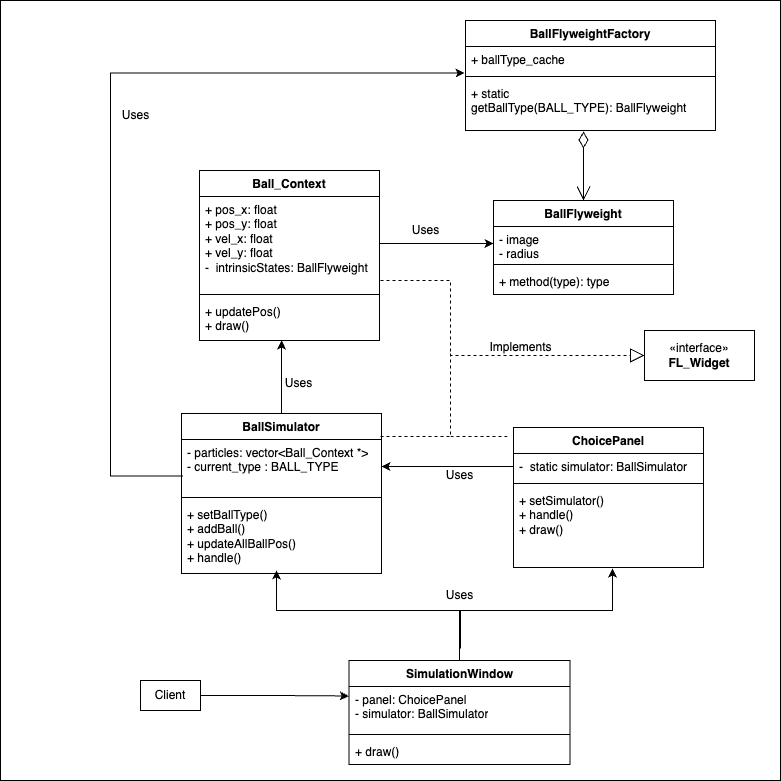

The diagram above was exported from draw.io. Its source (the exported page's mxGraphModel, read from the mxfile embedded in the PNG):
<mxGraphModel dx="1194" dy="606" grid="1" gridSize="10" guides="1" tooltips="1" connect="1" arrows="1" fold="1" page="1" pageScale="1" pageWidth="827" pageHeight="1169" math="0" shadow="0">
  <root>
    <mxCell id="WIyWlLk6GJQsqaUBKTNV-0" />
    <mxCell id="WIyWlLk6GJQsqaUBKTNV-1" parent="WIyWlLk6GJQsqaUBKTNV-0" />
    <mxCell id="cYaYZuOsjZ7oo6lZCn4Q-78" value="" style="whiteSpace=wrap;html=1;aspect=fixed;" parent="WIyWlLk6GJQsqaUBKTNV-1" vertex="1">
      <mxGeometry x="30" y="100" width="780" height="780" as="geometry" />
    </mxCell>
    <mxCell id="cYaYZuOsjZ7oo6lZCn4Q-3" value="BallFlyweight" style="swimlane;fontStyle=1;align=center;verticalAlign=top;childLayout=stackLayout;horizontal=1;startSize=26;horizontalStack=0;resizeParent=1;resizeParentMax=0;resizeLast=0;collapsible=1;marginBottom=0;whiteSpace=wrap;html=1;" parent="WIyWlLk6GJQsqaUBKTNV-1" vertex="1">
      <mxGeometry x="523" y="300" width="180" height="94" as="geometry" />
    </mxCell>
    <mxCell id="cYaYZuOsjZ7oo6lZCn4Q-4" value="- image&lt;br&gt;- radius" style="text;strokeColor=none;fillColor=none;align=left;verticalAlign=top;spacingLeft=4;spacingRight=4;overflow=hidden;rotatable=0;points=[[0,0.5],[1,0.5]];portConstraint=eastwest;whiteSpace=wrap;html=1;" parent="cYaYZuOsjZ7oo6lZCn4Q-3" vertex="1">
      <mxGeometry y="26" width="180" height="34" as="geometry" />
    </mxCell>
    <mxCell id="cYaYZuOsjZ7oo6lZCn4Q-5" value="" style="line;strokeWidth=1;fillColor=none;align=left;verticalAlign=middle;spacingTop=-1;spacingLeft=3;spacingRight=3;rotatable=0;labelPosition=right;points=[];portConstraint=eastwest;strokeColor=inherit;" parent="cYaYZuOsjZ7oo6lZCn4Q-3" vertex="1">
      <mxGeometry y="60" width="180" height="8" as="geometry" />
    </mxCell>
    <mxCell id="cYaYZuOsjZ7oo6lZCn4Q-6" value="+ method(type): type" style="text;strokeColor=none;fillColor=none;align=left;verticalAlign=top;spacingLeft=4;spacingRight=4;overflow=hidden;rotatable=0;points=[[0,0.5],[1,0.5]];portConstraint=eastwest;whiteSpace=wrap;html=1;" parent="cYaYZuOsjZ7oo6lZCn4Q-3" vertex="1">
      <mxGeometry y="68" width="180" height="26" as="geometry" />
    </mxCell>
    <mxCell id="cYaYZuOsjZ7oo6lZCn4Q-23" value="BallFlyweightFactory" style="swimlane;fontStyle=1;align=center;verticalAlign=top;childLayout=stackLayout;horizontal=1;startSize=26;horizontalStack=0;resizeParent=1;resizeParentMax=0;resizeLast=0;collapsible=1;marginBottom=0;whiteSpace=wrap;html=1;" parent="WIyWlLk6GJQsqaUBKTNV-1" vertex="1">
      <mxGeometry x="495" y="120" width="250" height="110" as="geometry" />
    </mxCell>
    <mxCell id="cYaYZuOsjZ7oo6lZCn4Q-24" value="+&amp;nbsp;ballType_cache" style="text;strokeColor=none;fillColor=none;align=left;verticalAlign=top;spacingLeft=4;spacingRight=4;overflow=hidden;rotatable=0;points=[[0,0.5],[1,0.5]];portConstraint=eastwest;whiteSpace=wrap;html=1;" parent="cYaYZuOsjZ7oo6lZCn4Q-23" vertex="1">
      <mxGeometry y="26" width="250" height="26" as="geometry" />
    </mxCell>
    <mxCell id="cYaYZuOsjZ7oo6lZCn4Q-25" value="" style="line;strokeWidth=1;fillColor=none;align=left;verticalAlign=middle;spacingTop=-1;spacingLeft=3;spacingRight=3;rotatable=0;labelPosition=right;points=[];portConstraint=eastwest;strokeColor=inherit;" parent="cYaYZuOsjZ7oo6lZCn4Q-23" vertex="1">
      <mxGeometry y="52" width="250" height="8" as="geometry" />
    </mxCell>
    <mxCell id="cYaYZuOsjZ7oo6lZCn4Q-26" value="+ static getBallType(BALL_TYPE):&amp;nbsp;BallFlyweight" style="text;strokeColor=none;fillColor=none;align=left;verticalAlign=top;spacingLeft=4;spacingRight=4;overflow=hidden;rotatable=0;points=[[0,0.5],[1,0.5]];portConstraint=eastwest;whiteSpace=wrap;html=1;" parent="cYaYZuOsjZ7oo6lZCn4Q-23" vertex="1">
      <mxGeometry y="60" width="250" height="50" as="geometry" />
    </mxCell>
    <mxCell id="cYaYZuOsjZ7oo6lZCn4Q-27" value="" style="endArrow=open;html=1;endSize=12;startArrow=diamondThin;startSize=14;startFill=0;edgeStyle=orthogonalEdgeStyle;align=left;verticalAlign=bottom;rounded=0;entryX=0.5;entryY=0;entryDx=0;entryDy=0;exitX=0.472;exitY=1.02;exitDx=0;exitDy=0;exitPerimeter=0;" parent="WIyWlLk6GJQsqaUBKTNV-1" source="cYaYZuOsjZ7oo6lZCn4Q-26" target="cYaYZuOsjZ7oo6lZCn4Q-3" edge="1">
      <mxGeometry x="-1" y="3" relative="1" as="geometry">
        <mxPoint x="618" y="240" as="sourcePoint" />
        <mxPoint x="618" y="290" as="targetPoint" />
      </mxGeometry>
    </mxCell>
    <mxCell id="cYaYZuOsjZ7oo6lZCn4Q-28" value="Ball_Context" style="swimlane;fontStyle=1;align=center;verticalAlign=top;childLayout=stackLayout;horizontal=1;startSize=26;horizontalStack=0;resizeParent=1;resizeParentMax=0;resizeLast=0;collapsible=1;marginBottom=0;whiteSpace=wrap;html=1;" parent="WIyWlLk6GJQsqaUBKTNV-1" vertex="1">
      <mxGeometry x="229" y="270" width="180" height="170" as="geometry" />
    </mxCell>
    <mxCell id="cYaYZuOsjZ7oo6lZCn4Q-29" value="+ pos_x: float&lt;br&gt;+ pos_y: float&lt;br&gt;+ vel_x: float&lt;br&gt;+ vel_y: float&lt;br&gt;-&amp;nbsp; intrinsicStates:&amp;nbsp;BallFlyweight" style="text;strokeColor=none;fillColor=none;align=left;verticalAlign=top;spacingLeft=4;spacingRight=4;overflow=hidden;rotatable=0;points=[[0,0.5],[1,0.5]];portConstraint=eastwest;whiteSpace=wrap;html=1;" parent="cYaYZuOsjZ7oo6lZCn4Q-28" vertex="1">
      <mxGeometry y="26" width="180" height="94" as="geometry" />
    </mxCell>
    <mxCell id="cYaYZuOsjZ7oo6lZCn4Q-30" value="" style="line;strokeWidth=1;fillColor=none;align=left;verticalAlign=middle;spacingTop=-1;spacingLeft=3;spacingRight=3;rotatable=0;labelPosition=right;points=[];portConstraint=eastwest;strokeColor=inherit;" parent="cYaYZuOsjZ7oo6lZCn4Q-28" vertex="1">
      <mxGeometry y="120" width="180" height="8" as="geometry" />
    </mxCell>
    <mxCell id="cYaYZuOsjZ7oo6lZCn4Q-31" value="+ updatePos&lt;span style=&quot;background-color: initial;&quot;&gt;()&lt;br&gt;+ draw()&lt;br&gt;&lt;/span&gt;" style="text;strokeColor=none;fillColor=none;align=left;verticalAlign=top;spacingLeft=4;spacingRight=4;overflow=hidden;rotatable=0;points=[[0,0.5],[1,0.5]];portConstraint=eastwest;whiteSpace=wrap;html=1;" parent="cYaYZuOsjZ7oo6lZCn4Q-28" vertex="1">
      <mxGeometry y="128" width="180" height="42" as="geometry" />
    </mxCell>
    <mxCell id="cYaYZuOsjZ7oo6lZCn4Q-32" style="edgeStyle=orthogonalEdgeStyle;rounded=0;orthogonalLoop=1;jettySize=auto;html=1;entryX=0;entryY=0.5;entryDx=0;entryDy=0;" parent="WIyWlLk6GJQsqaUBKTNV-1" source="cYaYZuOsjZ7oo6lZCn4Q-29" target="cYaYZuOsjZ7oo6lZCn4Q-4" edge="1">
      <mxGeometry relative="1" as="geometry">
        <mxPoint x="500" y="370" as="targetPoint" />
      </mxGeometry>
    </mxCell>
    <mxCell id="cYaYZuOsjZ7oo6lZCn4Q-34" value="BallSimulator" style="swimlane;fontStyle=1;align=center;verticalAlign=top;childLayout=stackLayout;horizontal=1;startSize=26;horizontalStack=0;resizeParent=1;resizeParentMax=0;resizeLast=0;collapsible=1;marginBottom=0;whiteSpace=wrap;html=1;" parent="WIyWlLk6GJQsqaUBKTNV-1" vertex="1">
      <mxGeometry x="211" y="513" width="200" height="160" as="geometry" />
    </mxCell>
    <mxCell id="cYaYZuOsjZ7oo6lZCn4Q-35" value="- particles:&amp;nbsp;vector&amp;lt;Ball_Context *&amp;gt;&lt;br&gt;- current_type : BALL_TYPE" style="text;strokeColor=none;fillColor=none;align=left;verticalAlign=top;spacingLeft=4;spacingRight=4;overflow=hidden;rotatable=0;points=[[0,0.5],[1,0.5]];portConstraint=eastwest;whiteSpace=wrap;html=1;" parent="cYaYZuOsjZ7oo6lZCn4Q-34" vertex="1">
      <mxGeometry y="26" width="200" height="54" as="geometry" />
    </mxCell>
    <mxCell id="cYaYZuOsjZ7oo6lZCn4Q-36" value="" style="line;strokeWidth=1;fillColor=none;align=left;verticalAlign=middle;spacingTop=-1;spacingLeft=3;spacingRight=3;rotatable=0;labelPosition=right;points=[];portConstraint=eastwest;strokeColor=inherit;" parent="cYaYZuOsjZ7oo6lZCn4Q-34" vertex="1">
      <mxGeometry y="80" width="200" height="8" as="geometry" />
    </mxCell>
    <mxCell id="cYaYZuOsjZ7oo6lZCn4Q-37" value="+ setBallType&lt;span style=&quot;background-color: initial;&quot;&gt;()&lt;/span&gt;&lt;br&gt;+ addBall()&lt;br&gt;+ updateAllBallPos()&lt;br&gt;+ handle()&lt;br&gt;&lt;div&gt;&lt;br&gt;&lt;/div&gt;" style="text;strokeColor=none;fillColor=none;align=left;verticalAlign=top;spacingLeft=4;spacingRight=4;overflow=hidden;rotatable=0;points=[[0,0.5],[1,0.5]];portConstraint=eastwest;whiteSpace=wrap;html=1;" parent="cYaYZuOsjZ7oo6lZCn4Q-34" vertex="1">
      <mxGeometry y="88" width="200" height="72" as="geometry" />
    </mxCell>
    <mxCell id="cYaYZuOsjZ7oo6lZCn4Q-38" style="edgeStyle=orthogonalEdgeStyle;rounded=0;orthogonalLoop=1;jettySize=auto;html=1;entryX=0.456;entryY=1;entryDx=0;entryDy=0;entryPerimeter=0;" parent="WIyWlLk6GJQsqaUBKTNV-1" source="cYaYZuOsjZ7oo6lZCn4Q-34" target="cYaYZuOsjZ7oo6lZCn4Q-31" edge="1">
      <mxGeometry relative="1" as="geometry" />
    </mxCell>
    <mxCell id="cYaYZuOsjZ7oo6lZCn4Q-47" value="ChoicePanel" style="swimlane;fontStyle=1;align=center;verticalAlign=top;childLayout=stackLayout;horizontal=1;startSize=26;horizontalStack=0;resizeParent=1;resizeParentMax=0;resizeLast=0;collapsible=1;marginBottom=0;whiteSpace=wrap;html=1;" parent="WIyWlLk6GJQsqaUBKTNV-1" vertex="1">
      <mxGeometry x="543" y="527" width="190" height="140" as="geometry" />
    </mxCell>
    <mxCell id="cYaYZuOsjZ7oo6lZCn4Q-48" value="-&amp;nbsp; static simulator: BallSimulator" style="text;strokeColor=none;fillColor=none;align=left;verticalAlign=top;spacingLeft=4;spacingRight=4;overflow=hidden;rotatable=0;points=[[0,0.5],[1,0.5]];portConstraint=eastwest;whiteSpace=wrap;html=1;" parent="cYaYZuOsjZ7oo6lZCn4Q-47" vertex="1">
      <mxGeometry y="26" width="190" height="26" as="geometry" />
    </mxCell>
    <mxCell id="cYaYZuOsjZ7oo6lZCn4Q-49" value="" style="line;strokeWidth=1;fillColor=none;align=left;verticalAlign=middle;spacingTop=-1;spacingLeft=3;spacingRight=3;rotatable=0;labelPosition=right;points=[];portConstraint=eastwest;strokeColor=inherit;" parent="cYaYZuOsjZ7oo6lZCn4Q-47" vertex="1">
      <mxGeometry y="52" width="190" height="8" as="geometry" />
    </mxCell>
    <mxCell id="cYaYZuOsjZ7oo6lZCn4Q-50" value="+&amp;nbsp;setSimulator()&lt;br&gt;+ handle()&lt;br&gt;+ draw()" style="text;strokeColor=none;fillColor=none;align=left;verticalAlign=top;spacingLeft=4;spacingRight=4;overflow=hidden;rotatable=0;points=[[0,0.5],[1,0.5]];portConstraint=eastwest;whiteSpace=wrap;html=1;" parent="cYaYZuOsjZ7oo6lZCn4Q-47" vertex="1">
      <mxGeometry y="60" width="190" height="80" as="geometry" />
    </mxCell>
    <mxCell id="cYaYZuOsjZ7oo6lZCn4Q-51" style="edgeStyle=orthogonalEdgeStyle;rounded=0;orthogonalLoop=1;jettySize=auto;html=1;entryX=1;entryY=0.5;entryDx=0;entryDy=0;" parent="WIyWlLk6GJQsqaUBKTNV-1" source="cYaYZuOsjZ7oo6lZCn4Q-48" target="cYaYZuOsjZ7oo6lZCn4Q-35" edge="1">
      <mxGeometry relative="1" as="geometry" />
    </mxCell>
    <mxCell id="cYaYZuOsjZ7oo6lZCn4Q-52" value="SimulationWindow" style="swimlane;fontStyle=1;align=center;verticalAlign=top;childLayout=stackLayout;horizontal=1;startSize=26;horizontalStack=0;resizeParent=1;resizeParentMax=0;resizeLast=0;collapsible=1;marginBottom=0;whiteSpace=wrap;html=1;" parent="WIyWlLk6GJQsqaUBKTNV-1" vertex="1">
      <mxGeometry x="378.5" y="760" width="221" height="104" as="geometry" />
    </mxCell>
    <mxCell id="cYaYZuOsjZ7oo6lZCn4Q-53" value="- panel: ChoicePanel&lt;br&gt;- simulator: BallSimulator" style="text;strokeColor=none;fillColor=none;align=left;verticalAlign=top;spacingLeft=4;spacingRight=4;overflow=hidden;rotatable=0;points=[[0,0.5],[1,0.5]];portConstraint=eastwest;whiteSpace=wrap;html=1;" parent="cYaYZuOsjZ7oo6lZCn4Q-52" vertex="1">
      <mxGeometry y="26" width="221" height="44" as="geometry" />
    </mxCell>
    <mxCell id="cYaYZuOsjZ7oo6lZCn4Q-54" value="" style="line;strokeWidth=1;fillColor=none;align=left;verticalAlign=middle;spacingTop=-1;spacingLeft=3;spacingRight=3;rotatable=0;labelPosition=right;points=[];portConstraint=eastwest;strokeColor=inherit;" parent="cYaYZuOsjZ7oo6lZCn4Q-52" vertex="1">
      <mxGeometry y="70" width="221" height="8" as="geometry" />
    </mxCell>
    <mxCell id="cYaYZuOsjZ7oo6lZCn4Q-55" value="+ draw()" style="text;strokeColor=none;fillColor=none;align=left;verticalAlign=top;spacingLeft=4;spacingRight=4;overflow=hidden;rotatable=0;points=[[0,0.5],[1,0.5]];portConstraint=eastwest;whiteSpace=wrap;html=1;" parent="cYaYZuOsjZ7oo6lZCn4Q-52" vertex="1">
      <mxGeometry y="78" width="221" height="26" as="geometry" />
    </mxCell>
    <mxCell id="cYaYZuOsjZ7oo6lZCn4Q-56" style="edgeStyle=orthogonalEdgeStyle;rounded=0;orthogonalLoop=1;jettySize=auto;html=1;entryX=0.475;entryY=0.986;entryDx=0;entryDy=0;entryPerimeter=0;" parent="WIyWlLk6GJQsqaUBKTNV-1" edge="1">
      <mxGeometry relative="1" as="geometry">
        <mxPoint x="490" y="748" as="sourcePoint" />
        <mxPoint x="306" y="669.992" as="targetPoint" />
        <Array as="points">
          <mxPoint x="490" y="710" />
          <mxPoint x="306" y="710" />
        </Array>
      </mxGeometry>
    </mxCell>
    <mxCell id="cYaYZuOsjZ7oo6lZCn4Q-57" style="edgeStyle=orthogonalEdgeStyle;rounded=0;orthogonalLoop=1;jettySize=auto;html=1;entryX=0.521;entryY=1.013;entryDx=0;entryDy=0;entryPerimeter=0;" parent="WIyWlLk6GJQsqaUBKTNV-1" source="cYaYZuOsjZ7oo6lZCn4Q-52" target="cYaYZuOsjZ7oo6lZCn4Q-50" edge="1">
      <mxGeometry relative="1" as="geometry">
        <Array as="points">
          <mxPoint x="489" y="710" />
          <mxPoint x="642" y="710" />
        </Array>
      </mxGeometry>
    </mxCell>
    <mxCell id="cYaYZuOsjZ7oo6lZCn4Q-58" value="«interface»&lt;br&gt;&lt;b&gt;FL_Widget&lt;/b&gt;" style="html=1;whiteSpace=wrap;" parent="WIyWlLk6GJQsqaUBKTNV-1" vertex="1">
      <mxGeometry x="674" y="430" width="110" height="50" as="geometry" />
    </mxCell>
    <mxCell id="cYaYZuOsjZ7oo6lZCn4Q-59" value="" style="endArrow=block;dashed=1;endFill=0;endSize=12;html=1;rounded=0;entryX=0;entryY=0.5;entryDx=0;entryDy=0;" parent="WIyWlLk6GJQsqaUBKTNV-1" target="cYaYZuOsjZ7oo6lZCn4Q-58" edge="1">
      <mxGeometry width="160" relative="1" as="geometry">
        <mxPoint x="410" y="380" as="sourcePoint" />
        <mxPoint x="523" y="454.5" as="targetPoint" />
        <Array as="points">
          <mxPoint x="480" y="380" />
          <mxPoint x="480" y="455" />
        </Array>
      </mxGeometry>
    </mxCell>
    <mxCell id="cYaYZuOsjZ7oo6lZCn4Q-62" value="" style="endArrow=none;dashed=1;html=1;rounded=0;exitX=0.995;exitY=-0.056;exitDx=0;exitDy=0;exitPerimeter=0;" parent="WIyWlLk6GJQsqaUBKTNV-1" source="cYaYZuOsjZ7oo6lZCn4Q-35" edge="1">
      <mxGeometry width="50" height="50" relative="1" as="geometry">
        <mxPoint x="480" y="520" as="sourcePoint" />
        <mxPoint x="480" y="450" as="targetPoint" />
        <Array as="points">
          <mxPoint x="480" y="536" />
        </Array>
      </mxGeometry>
    </mxCell>
    <mxCell id="cYaYZuOsjZ7oo6lZCn4Q-64" value="" style="endArrow=none;dashed=1;html=1;rounded=0;" parent="WIyWlLk6GJQsqaUBKTNV-1" edge="1">
      <mxGeometry width="50" height="50" relative="1" as="geometry">
        <mxPoint x="480" y="536" as="sourcePoint" />
        <mxPoint x="540" y="536" as="targetPoint" />
      </mxGeometry>
    </mxCell>
    <mxCell id="cYaYZuOsjZ7oo6lZCn4Q-65" value="Implements" style="text;html=1;align=center;verticalAlign=middle;resizable=0;points=[];autosize=1;strokeColor=none;fillColor=none;" parent="WIyWlLk6GJQsqaUBKTNV-1" vertex="1">
      <mxGeometry x="505" y="432" width="90" height="30" as="geometry" />
    </mxCell>
    <mxCell id="cYaYZuOsjZ7oo6lZCn4Q-66" value="Uses" style="text;html=1;align=center;verticalAlign=middle;resizable=0;points=[];autosize=1;strokeColor=none;fillColor=none;" parent="WIyWlLk6GJQsqaUBKTNV-1" vertex="1">
      <mxGeometry x="303" y="468" width="50" height="30" as="geometry" />
    </mxCell>
    <mxCell id="cYaYZuOsjZ7oo6lZCn4Q-67" value="Uses" style="text;html=1;align=center;verticalAlign=middle;resizable=0;points=[];autosize=1;strokeColor=none;fillColor=none;" parent="WIyWlLk6GJQsqaUBKTNV-1" vertex="1">
      <mxGeometry x="430" y="315" width="50" height="30" as="geometry" />
    </mxCell>
    <mxCell id="cYaYZuOsjZ7oo6lZCn4Q-68" value="Uses" style="text;html=1;align=center;verticalAlign=middle;resizable=0;points=[];autosize=1;strokeColor=none;fillColor=none;" parent="WIyWlLk6GJQsqaUBKTNV-1" vertex="1">
      <mxGeometry x="464" y="680" width="50" height="30" as="geometry" />
    </mxCell>
    <mxCell id="cYaYZuOsjZ7oo6lZCn4Q-69" value="Uses" style="text;html=1;align=center;verticalAlign=middle;resizable=0;points=[];autosize=1;strokeColor=none;fillColor=none;" parent="WIyWlLk6GJQsqaUBKTNV-1" vertex="1">
      <mxGeometry x="464" y="560" width="50" height="30" as="geometry" />
    </mxCell>
    <mxCell id="cYaYZuOsjZ7oo6lZCn4Q-70" style="edgeStyle=orthogonalEdgeStyle;rounded=0;orthogonalLoop=1;jettySize=auto;html=1;entryX=-0.004;entryY=-0.149;entryDx=0;entryDy=0;entryPerimeter=0;exitX=0.008;exitY=0.675;exitDx=0;exitDy=0;exitPerimeter=0;" parent="WIyWlLk6GJQsqaUBKTNV-1" source="cYaYZuOsjZ7oo6lZCn4Q-35" target="cYaYZuOsjZ7oo6lZCn4Q-26" edge="1">
      <mxGeometry relative="1" as="geometry">
        <mxPoint x="436.74999999999955" y="185.45000000000005" as="targetPoint" />
        <mxPoint x="151" y="576" as="sourcePoint" />
        <Array as="points">
          <mxPoint x="140" y="575" />
          <mxPoint x="140" y="173" />
        </Array>
      </mxGeometry>
    </mxCell>
    <mxCell id="cYaYZuOsjZ7oo6lZCn4Q-72" value="Uses" style="text;html=1;align=center;verticalAlign=middle;resizable=0;points=[];autosize=1;strokeColor=none;fillColor=none;" parent="WIyWlLk6GJQsqaUBKTNV-1" vertex="1">
      <mxGeometry x="140" y="200" width="50" height="30" as="geometry" />
    </mxCell>
    <mxCell id="cYaYZuOsjZ7oo6lZCn4Q-79" value="Client" style="rounded=0;whiteSpace=wrap;html=1;" parent="WIyWlLk6GJQsqaUBKTNV-1" vertex="1">
      <mxGeometry x="170" y="780" width="60" height="30" as="geometry" />
    </mxCell>
    <mxCell id="cYaYZuOsjZ7oo6lZCn4Q-80" style="edgeStyle=orthogonalEdgeStyle;rounded=0;orthogonalLoop=1;jettySize=auto;html=1;entryX=-0.001;entryY=0.215;entryDx=0;entryDy=0;entryPerimeter=0;" parent="WIyWlLk6GJQsqaUBKTNV-1" source="cYaYZuOsjZ7oo6lZCn4Q-79" target="cYaYZuOsjZ7oo6lZCn4Q-53" edge="1">
      <mxGeometry relative="1" as="geometry" />
    </mxCell>
  </root>
</mxGraphModel>